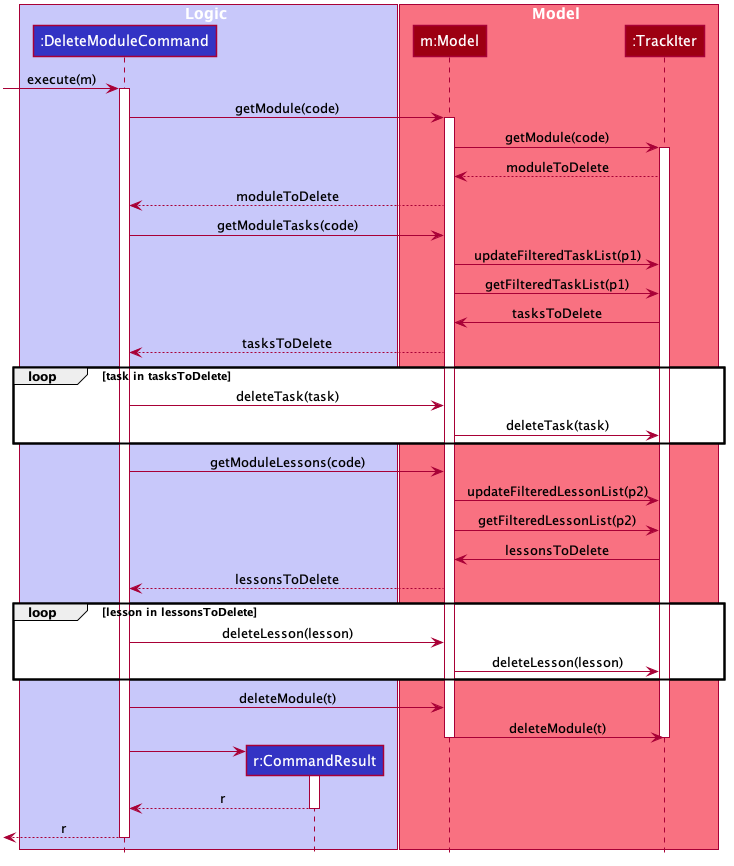

The diagram above was rendered by PlantUML. Its source (embedded in the PNG):
@startuml








skinparam BackgroundColor #FFFFFFF

skinparam Shadowing false

skinparam Class {
    FontColor #FFFFFF
    BorderThickness 1
    BorderColor #FFFFFF
    StereotypeFontColor #FFFFFF
    FontName Arial
    AttributeFontColor #FFFFFF
    AttributeIconSize 0
}

skinparam Actor {
    BorderColor #000000
    Color #000000
    FontName Arial
}

skinparam Sequence {
    MessageAlign center
    BoxFontSize 15
    BoxPadding 0
    BoxFontColor #FFFFFF
    FontName Arial
}

skinparam Participant {
    FontColor #FFFFFFF
    Padding 20
}

skinparam MinClassWidth 50
skinparam ParticipantPadding 10
skinparam Shadowing false
skinparam DefaultTextAlignment center
skinparam packageStyle Rectangle

hide footbox
hide members
hide circle

box Logic #C8C8FA
participant ":DeleteModuleCommand" as DeleteModuleCommand #3333C4
participant "r:CommandResult" as CommandResult #3333C4
end box

box Model #F97181
participant "m:Model" as Model #9D0012
participant ":TrackIter" as TrackIter #9D0012
end box

[-> DeleteModuleCommand : execute(m)
activate DeleteModuleCommand

DeleteModuleCommand -> Model : getModule(code)
activate Model
Model -> TrackIter : getModule(code)
activate TrackIter
TrackIter --> Model : moduleToDelete
Model --> DeleteModuleCommand : moduleToDelete

DeleteModuleCommand -> Model : getModuleTasks(code)
Model -> TrackIter : updateFilteredTaskList(p1)
Model -> TrackIter : getFilteredTaskList(p1)
TrackIter -> Model : tasksToDelete
Model --> DeleteModuleCommand : tasksToDelete

loop task in tasksToDelete
    DeleteModuleCommand -> Model : deleteTask(task)
    Model -> TrackIter : deleteTask(task)
end

DeleteModuleCommand -> Model : getModuleLessons(code)
Model -> TrackIter : updateFilteredLessonList(p2)
Model -> TrackIter : getFilteredLessonList(p2)
TrackIter -> Model : lessonsToDelete
Model --> DeleteModuleCommand : lessonsToDelete

loop lesson in lessonsToDelete
    DeleteModuleCommand -> Model : deleteLesson(lesson)
    Model -> TrackIter : deleteLesson(lesson)
end

DeleteModuleCommand -> Model : deleteModule(t)

Model -> TrackIter : deleteModule(t)


deactivate TrackIter

deactivate Model

create CommandResult
DeleteModuleCommand -> CommandResult
activate CommandResult

CommandResult --> DeleteModuleCommand : r
deactivate CommandResult

[<--DeleteModuleCommand : r
deactivate DeleteModuleCommand

@enduml